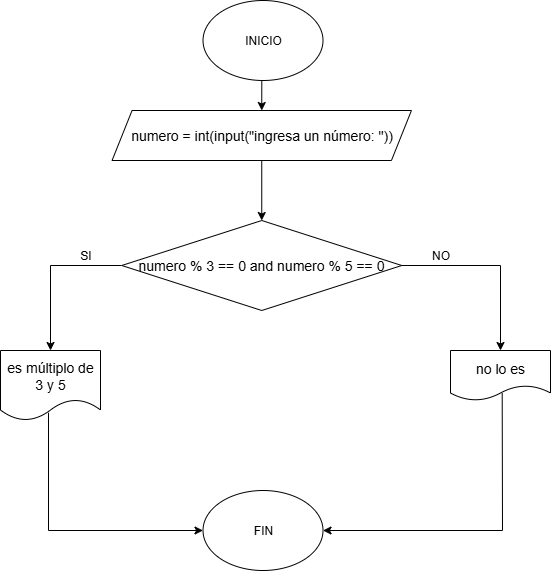

The diagram above was exported from draw.io. Its source (the exported page's mxGraphModel, read from the mxfile embedded in the PNG):
<mxGraphModel dx="872" dy="473" grid="1" gridSize="10" guides="1" tooltips="1" connect="1" arrows="0" fold="1" page="1" pageScale="1" pageWidth="827" pageHeight="1169" math="0" shadow="0">
  <root>
    <mxCell id="0" />
    <mxCell id="1" parent="0" />
    <mxCell id="-vr3XNMddPCh3_0V8XOt-677" style="edgeStyle=orthogonalEdgeStyle;rounded=0;orthogonalLoop=1;jettySize=auto;html=1;exitX=0.5;exitY=1;exitDx=0;exitDy=0;entryX=0.5;entryY=0;entryDx=0;entryDy=0;" edge="1" parent="1" source="-vr3XNMddPCh3_0V8XOt-1" target="-vr3XNMddPCh3_0V8XOt-2">
      <mxGeometry relative="1" as="geometry" />
    </mxCell>
    <mxCell id="-vr3XNMddPCh3_0V8XOt-1" value="INICIO" style="ellipse;whiteSpace=wrap;html=1;" vertex="1" parent="1">
      <mxGeometry x="262.51" y="160" width="120" height="80" as="geometry" />
    </mxCell>
    <mxCell id="-vr3XNMddPCh3_0V8XOt-680" style="edgeStyle=orthogonalEdgeStyle;rounded=0;orthogonalLoop=1;jettySize=auto;html=1;exitX=0.5;exitY=1;exitDx=0;exitDy=0;entryX=0.5;entryY=0;entryDx=0;entryDy=0;" edge="1" parent="1" source="-vr3XNMddPCh3_0V8XOt-2" target="-vr3XNMddPCh3_0V8XOt-3">
      <mxGeometry relative="1" as="geometry" />
    </mxCell>
    <mxCell id="-vr3XNMddPCh3_0V8XOt-2" value="&lt;div style=&quot;line-height: 19px;&quot;&gt;&lt;div style=&quot;line-height: 19px; padding-top: 0px;&quot;&gt;&lt;span style=&quot;font-size: 14px; white-space: pre;&quot;&gt;numero = int(input(&quot;ingresa un número: &quot;))&lt;/span&gt;&lt;/div&gt;&lt;/div&gt;" style="shape=parallelogram;perimeter=parallelogramPerimeter;whiteSpace=wrap;html=1;fixedSize=1;" vertex="1" parent="1">
      <mxGeometry x="171.56" y="270" width="299.38" height="50" as="geometry" />
    </mxCell>
    <mxCell id="-vr3XNMddPCh3_0V8XOt-662" style="edgeStyle=orthogonalEdgeStyle;rounded=0;orthogonalLoop=1;jettySize=auto;html=1;exitX=1;exitY=0.5;exitDx=0;exitDy=0;entryX=0.5;entryY=0;entryDx=0;entryDy=0;" edge="1" parent="1" source="-vr3XNMddPCh3_0V8XOt-3" target="-vr3XNMddPCh3_0V8XOt-7">
      <mxGeometry relative="1" as="geometry">
        <mxPoint x="550" y="320" as="targetPoint" />
      </mxGeometry>
    </mxCell>
    <mxCell id="-vr3XNMddPCh3_0V8XOt-666" style="edgeStyle=orthogonalEdgeStyle;rounded=0;orthogonalLoop=1;jettySize=auto;html=1;exitX=0;exitY=0.5;exitDx=0;exitDy=0;entryX=0.5;entryY=0;entryDx=0;entryDy=0;" edge="1" parent="1" source="-vr3XNMddPCh3_0V8XOt-3" target="-vr3XNMddPCh3_0V8XOt-11">
      <mxGeometry relative="1" as="geometry">
        <mxPoint x="100" y="325" as="targetPoint" />
      </mxGeometry>
    </mxCell>
    <mxCell id="-vr3XNMddPCh3_0V8XOt-3" value="&lt;div style=&quot;font-size: 14px; line-height: 19px; white-space: pre; padding-bottom: 0px;&quot;&gt;numero % 3 == 0 and numero % 5 == 0&lt;/div&gt;" style="rhombus;whiteSpace=wrap;html=1;" vertex="1" parent="1">
      <mxGeometry x="181.25" y="380" width="280" height="90" as="geometry" />
    </mxCell>
    <mxCell id="-vr3XNMddPCh3_0V8XOt-7" value="&lt;font style=&quot;font-size: 14px;&quot;&gt;no lo es&lt;/font&gt;" style="shape=document;whiteSpace=wrap;html=1;boundedLbl=1;" vertex="1" parent="1">
      <mxGeometry x="510" y="510" width="100" height="50" as="geometry" />
    </mxCell>
    <mxCell id="-vr3XNMddPCh3_0V8XOt-11" value="&lt;font style=&quot;font-size: 14px;&quot;&gt;es múltiplo de 3 y 5&lt;/font&gt;" style="shape=document;whiteSpace=wrap;html=1;boundedLbl=1;" vertex="1" parent="1">
      <mxGeometry x="60" y="510" width="100" height="70" as="geometry" />
    </mxCell>
    <mxCell id="-vr3XNMddPCh3_0V8XOt-13" value="SI" style="text;html=1;align=center;verticalAlign=middle;resizable=0;points=[];autosize=1;strokeColor=none;fillColor=none;" vertex="1" parent="1">
      <mxGeometry x="130" y="400" width="30" height="30" as="geometry" />
    </mxCell>
    <mxCell id="-vr3XNMddPCh3_0V8XOt-14" value="NO" style="text;html=1;align=center;verticalAlign=middle;resizable=0;points=[];autosize=1;strokeColor=none;fillColor=none;" vertex="1" parent="1">
      <mxGeometry x="480" y="400" width="40" height="30" as="geometry" />
    </mxCell>
    <mxCell id="-vr3XNMddPCh3_0V8XOt-25" value="FIN" style="ellipse;whiteSpace=wrap;html=1;" vertex="1" parent="1">
      <mxGeometry x="262.51" y="650" width="120" height="80" as="geometry" />
    </mxCell>
    <mxCell id="-vr3XNMddPCh3_0V8XOt-678" value="" style="endArrow=classic;html=1;rounded=0;entryX=1;entryY=0.5;entryDx=0;entryDy=0;exitX=0.517;exitY=0.85;exitDx=0;exitDy=0;exitPerimeter=0;" edge="1" parent="1" source="-vr3XNMddPCh3_0V8XOt-7" target="-vr3XNMddPCh3_0V8XOt-25">
      <mxGeometry width="50" height="50" relative="1" as="geometry">
        <mxPoint x="580" y="690" as="sourcePoint" />
        <mxPoint x="470" y="540" as="targetPoint" />
        <Array as="points">
          <mxPoint x="562" y="690" />
        </Array>
      </mxGeometry>
    </mxCell>
    <mxCell id="-vr3XNMddPCh3_0V8XOt-679" value="" style="endArrow=classic;html=1;rounded=0;entryX=0;entryY=0.5;entryDx=0;entryDy=0;exitX=0.48;exitY=0.89;exitDx=0;exitDy=0;exitPerimeter=0;" edge="1" parent="1" source="-vr3XNMddPCh3_0V8XOt-11" target="-vr3XNMddPCh3_0V8XOt-25">
      <mxGeometry width="50" height="50" relative="1" as="geometry">
        <mxPoint x="130" y="590" as="sourcePoint" />
        <mxPoint x="250" y="690" as="targetPoint" />
        <Array as="points">
          <mxPoint x="108" y="690" />
        </Array>
      </mxGeometry>
    </mxCell>
  </root>
</mxGraphModel>